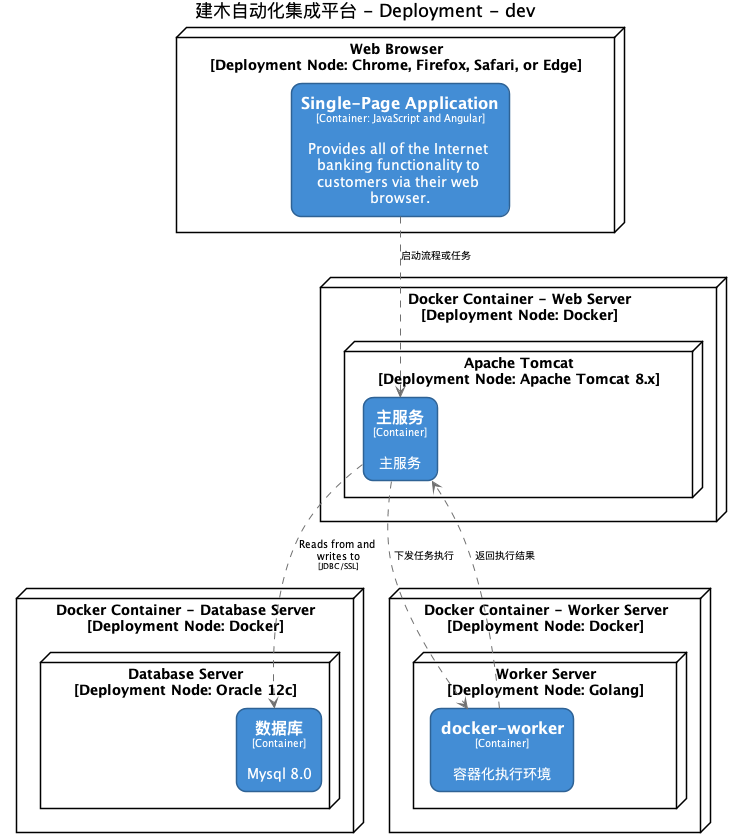

The diagram above was rendered by PlantUML. Its source (embedded in the PNG):
@startuml(id=DevelopmentDeployment)
title 建木自动化集成平台 - Deployment - dev

skinparam {
  shadowing false
  arrowFontSize 10
  defaultTextAlignment center
  wrapWidth 200
  maxMessageSize 100
}
hide stereotype
top to bottom direction
skinparam node<<44>> {
  BackgroundColor #ffffff
  FontColor #000000
  BorderColor #000000
  roundCorner 20
}
skinparam rectangle<<45>> {
  BackgroundColor #438dd5
  FontColor #ffffff
  BorderColor #2E6295
  roundCorner 20
}
skinparam node<<47>> {
  BackgroundColor #ffffff
  FontColor #000000
  BorderColor #000000
  roundCorner 20
}
skinparam node<<48>> {
  BackgroundColor #ffffff
  FontColor #000000
  BorderColor #000000
  roundCorner 20
}
skinparam rectangle<<49>> {
  BackgroundColor #438dd5
  FontColor #ffffff
  BorderColor #2E6295
  roundCorner 20
}
skinparam node<<51>> {
  BackgroundColor #ffffff
  FontColor #000000
  BorderColor #000000
  roundCorner 20
}
skinparam node<<41>> {
  BackgroundColor #ffffff
  FontColor #000000
  BorderColor #000000
  roundCorner 20
}
skinparam node<<52>> {
  BackgroundColor #ffffff
  FontColor #000000
  BorderColor #000000
  roundCorner 20
}
skinparam rectangle<<42>> {
  BackgroundColor #438dd5
  FontColor #ffffff
  BorderColor #2E6295
  roundCorner 20
}
skinparam rectangle<<53>> {
  BackgroundColor #438dd5
  FontColor #ffffff
  BorderColor #2E6295
  roundCorner 20
}
skinparam node<<43>> {
  BackgroundColor #ffffff
  FontColor #000000
  BorderColor #000000
  roundCorner 20
}
node "Docker Container - Database Server\n[Deployment Node: Docker]" <<47>> as 47 {
  node "Database Server\n[Deployment Node: Oracle 12c]" <<48>> as 48 {
    rectangle "==数据库\n<size:10>[Container]</size>\n\nMysql 8.0" <<49>> as 49
  }
}
node "Docker Container - Web Server\n[Deployment Node: Docker]" <<43>> as 43 {
  node "Apache Tomcat\n[Deployment Node: Apache Tomcat 8.x]" <<44>> as 44 {
    rectangle "==主服务\n<size:10>[Container]</size>\n\n主服务" <<45>> as 45
  }
}
node "Docker Container - Worker Server\n[Deployment Node: Docker]" <<51>> as 51 {
  node "Worker Server\n[Deployment Node: Golang]" <<52>> as 52 {
    rectangle "==docker-worker\n<size:10>[Container]</size>\n\n容器化执行环境" <<53>> as 53
  }
}
node "Web Browser\n[Deployment Node: Chrome, Firefox, Safari, or Edge]" <<41>> as 41 {
  rectangle "==Single-Page Application\n<size:10>[Container: JavaScript and Angular]</size>\n\nProvides all of the Internet banking functionality to customers via their web browser." <<42>> as 42
}
42 .[#707070].> 45 : "启动流程或任务"
53 .[#707070].> 45 : "返回执行结果"
45 .[#707070].> 53 : "下发任务执行"
45 .[#707070].> 49 : "Reads from and writes to\n<size:8>[JDBC/SSL]</size>"
@enduml